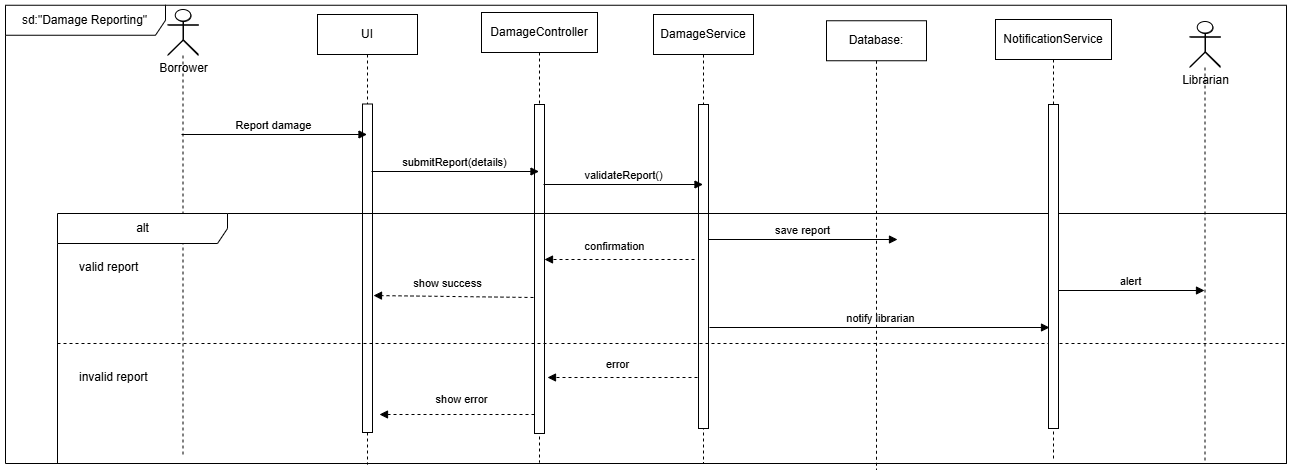

The diagram above was exported from draw.io. Its source (the exported page's mxGraphModel, read from the mxfile embedded in the PNG):
<mxGraphModel dx="1691" dy="780" grid="0" gridSize="10" guides="1" tooltips="1" connect="1" arrows="1" fold="1" page="1" pageScale="1" pageWidth="850" pageHeight="1100" background="light-dark(#FFFFFF,#FFFFFF)" math="0" shadow="0">
  <root>
    <mxCell id="0" />
    <mxCell id="1" parent="0" />
    <mxCell id="_ZgzLtFPPn8M0UtyBAgw-1" parent="1" style="shape=umlActor;verticalLabelPosition=bottom;verticalAlign=top;html=1;outlineConnect=0;labelBackgroundColor=none;" value="Borrower" vertex="1">
      <mxGeometry height="44" width="30" x="302" y="419" as="geometry" />
    </mxCell>
    <mxCell id="_ZgzLtFPPn8M0UtyBAgw-2" parent="1" style="shape=umlLifeline;perimeter=lifelinePerimeter;whiteSpace=wrap;html=1;container=1;dropTarget=0;collapsible=0;recursiveResize=0;outlineConnect=0;portConstraint=eastwest;newEdgeStyle={&quot;edgeStyle&quot;:&quot;elbowEdgeStyle&quot;,&quot;elbow&quot;:&quot;vertical&quot;,&quot;curved&quot;:0,&quot;rounded&quot;:0};labelBackgroundColor=none;" value="UI" vertex="1">
      <mxGeometry height="450" width="100" x="451" y="423" as="geometry" />
    </mxCell>
    <mxCell id="_ZgzLtFPPn8M0UtyBAgw-3" parent="_ZgzLtFPPn8M0UtyBAgw-2" style="html=1;points=[[0,0,0,0,5],[0,1,0,0,-5],[1,0,0,0,5],[1,1,0,0,-5]];perimeter=orthogonalPerimeter;outlineConnect=0;targetShapes=umlLifeline;portConstraint=eastwest;newEdgeStyle={&quot;curved&quot;:0,&quot;rounded&quot;:0};labelBackgroundColor=none;" value="" vertex="1">
      <mxGeometry height="328.5" width="10" x="45" y="89.5" as="geometry" />
    </mxCell>
    <mxCell id="_ZgzLtFPPn8M0UtyBAgw-4" parent="1" style="shape=umlLifeline;perimeter=lifelinePerimeter;whiteSpace=wrap;html=1;container=1;dropTarget=0;collapsible=0;recursiveResize=0;outlineConnect=0;portConstraint=eastwest;newEdgeStyle={&quot;edgeStyle&quot;:&quot;elbowEdgeStyle&quot;,&quot;elbow&quot;:&quot;vertical&quot;,&quot;curved&quot;:0,&quot;rounded&quot;:0};labelBackgroundColor=none;" value="DamageController" vertex="1">
      <mxGeometry height="450" width="116" x="615" y="421" as="geometry" />
    </mxCell>
    <mxCell id="_ZgzLtFPPn8M0UtyBAgw-5" parent="_ZgzLtFPPn8M0UtyBAgw-4" style="html=1;points=[[0,0,0,0,5],[0,1,0,0,-5],[1,0,0,0,5],[1,1,0,0,-5]];perimeter=orthogonalPerimeter;outlineConnect=0;targetShapes=umlLifeline;portConstraint=eastwest;newEdgeStyle={&quot;curved&quot;:0,&quot;rounded&quot;:0};labelBackgroundColor=none;" value="" vertex="1">
      <mxGeometry height="329" width="10" x="53" y="92" as="geometry" />
    </mxCell>
    <mxCell id="_ZgzLtFPPn8M0UtyBAgw-6" parent="1" style="shape=umlLifeline;perimeter=lifelinePerimeter;whiteSpace=wrap;html=1;container=1;dropTarget=0;collapsible=0;recursiveResize=0;outlineConnect=0;portConstraint=eastwest;newEdgeStyle={&quot;edgeStyle&quot;:&quot;elbowEdgeStyle&quot;,&quot;elbow&quot;:&quot;vertical&quot;,&quot;curved&quot;:0,&quot;rounded&quot;:0};labelBackgroundColor=none;" value="DamageService" vertex="1">
      <mxGeometry height="449" width="100" x="787" y="423" as="geometry" />
    </mxCell>
    <mxCell id="_ZgzLtFPPn8M0UtyBAgw-7" parent="_ZgzLtFPPn8M0UtyBAgw-6" style="html=1;points=[[0,0,0,0,5],[0,1,0,0,-5],[1,0,0,0,5],[1,1,0,0,-5]];perimeter=orthogonalPerimeter;outlineConnect=0;targetShapes=umlLifeline;portConstraint=eastwest;newEdgeStyle={&quot;curved&quot;:0,&quot;rounded&quot;:0};labelBackgroundColor=none;" value="" vertex="1">
      <mxGeometry height="324" width="10" x="45" y="90" as="geometry" />
    </mxCell>
    <mxCell id="_ZgzLtFPPn8M0UtyBAgw-8" parent="1" style="shape=umlLifeline;perimeter=lifelinePerimeter;whiteSpace=wrap;html=1;container=1;dropTarget=0;collapsible=0;recursiveResize=0;outlineConnect=0;portConstraint=eastwest;newEdgeStyle={&quot;curved&quot;:0,&quot;rounded&quot;:0};participant=umlActor;size=46;labelBackgroundColor=none;" value="" vertex="1">
      <mxGeometry height="448" width="31" x="301" y="418" as="geometry" />
    </mxCell>
    <mxCell id="_ZgzLtFPPn8M0UtyBAgw-9" edge="1" parent="1" source="_ZgzLtFPPn8M0UtyBAgw-8" style="html=1;verticalAlign=bottom;endArrow=block;curved=0;rounded=0;exitX=0.452;exitY=0.279;exitDx=0;exitDy=0;exitPerimeter=0;labelBackgroundColor=none;fontColor=default;" target="_ZgzLtFPPn8M0UtyBAgw-2" value="Report damage">
      <mxGeometry relative="1" width="80" as="geometry">
        <mxPoint x="323" y="563" as="sourcePoint" />
        <mxPoint x="488" y="553" as="targetPoint" />
      </mxGeometry>
    </mxCell>
    <mxCell id="_ZgzLtFPPn8M0UtyBAgw-10" edge="1" parent="1" style="html=1;verticalAlign=bottom;endArrow=block;curved=0;rounded=0;labelBackgroundColor=none;fontColor=default;" target="_ZgzLtFPPn8M0UtyBAgw-4" value="submitReport(details)">
      <mxGeometry relative="1" width="80" as="geometry">
        <mxPoint x="505" y="580" as="sourcePoint" />
        <mxPoint x="585" y="580" as="targetPoint" />
      </mxGeometry>
    </mxCell>
    <mxCell id="_ZgzLtFPPn8M0UtyBAgw-11" edge="1" parent="1" style="html=1;verticalAlign=bottom;endArrow=block;curved=0;rounded=0;labelBackgroundColor=none;fontColor=default;" target="_ZgzLtFPPn8M0UtyBAgw-6" value="validateReport()">
      <mxGeometry relative="1" width="80" as="geometry">
        <mxPoint x="677" y="593" as="sourcePoint" />
        <mxPoint x="757" y="593" as="targetPoint" />
      </mxGeometry>
    </mxCell>
    <mxCell id="_ZgzLtFPPn8M0UtyBAgw-12" parent="1" style="shape=umlFrame;whiteSpace=wrap;html=1;pointerEvents=0;recursiveResize=0;container=1;collapsible=0;width=170;labelBackgroundColor=none;" value="alt" vertex="1">
      <mxGeometry height="250" width="1229" x="191" y="622" as="geometry" />
    </mxCell>
    <mxCell id="_ZgzLtFPPn8M0UtyBAgw-13" parent="_ZgzLtFPPn8M0UtyBAgw-12" style="text;html=1;labelBackgroundColor=none;" value="valid report" vertex="1">
      <mxGeometry height="20" relative="1" width="100" as="geometry">
        <mxPoint x="20" y="40" as="offset" />
      </mxGeometry>
    </mxCell>
    <mxCell id="_ZgzLtFPPn8M0UtyBAgw-14" parent="_ZgzLtFPPn8M0UtyBAgw-12" style="line;strokeWidth=1;dashed=1;labelPosition=center;verticalLabelPosition=bottom;align=left;verticalAlign=top;spacingLeft=20;spacingTop=15;html=1;whiteSpace=wrap;labelBackgroundColor=none;" value="invalid report" vertex="1">
      <mxGeometry height="10" width="1227" y="125" as="geometry" />
    </mxCell>
    <mxCell id="_ZgzLtFPPn8M0UtyBAgw-17" edge="1" parent="_ZgzLtFPPn8M0UtyBAgw-12" style="html=1;verticalAlign=bottom;labelBackgroundColor=none;endArrow=block;endFill=1;dashed=1;rounded=0;fontColor=default;" value="">
      <mxGeometry relative="1" width="160" as="geometry">
        <mxPoint x="637" y="46" as="sourcePoint" />
        <mxPoint x="487" y="46" as="targetPoint" />
      </mxGeometry>
    </mxCell>
    <mxCell id="_ZgzLtFPPn8M0UtyBAgw-18" connectable="0" parent="_ZgzLtFPPn8M0UtyBAgw-17" style="edgeLabel;html=1;align=center;verticalAlign=middle;resizable=0;points=[];labelBackgroundColor=none;" value="confirmation" vertex="1">
      <mxGeometry relative="1" x="0.1088" y="1" as="geometry">
        <mxPoint x="2" y="-15" as="offset" />
      </mxGeometry>
    </mxCell>
    <mxCell id="_ZgzLtFPPn8M0UtyBAgw-19" edge="1" parent="_ZgzLtFPPn8M0UtyBAgw-12" style="html=1;verticalAlign=bottom;labelBackgroundColor=none;endArrow=block;endFill=1;dashed=1;rounded=0;fontColor=default;" value="">
      <mxGeometry relative="1" width="160" as="geometry">
        <mxPoint x="640" y="164" as="sourcePoint" />
        <mxPoint x="490" y="164" as="targetPoint" />
      </mxGeometry>
    </mxCell>
    <mxCell id="_ZgzLtFPPn8M0UtyBAgw-20" connectable="0" parent="_ZgzLtFPPn8M0UtyBAgw-19" style="edgeLabel;html=1;align=center;verticalAlign=middle;resizable=0;points=[];labelBackgroundColor=none;" value="error" vertex="1">
      <mxGeometry relative="1" x="0.1088" y="1" as="geometry">
        <mxPoint x="2" y="-15" as="offset" />
      </mxGeometry>
    </mxCell>
    <mxCell id="_ZgzLtFPPn8M0UtyBAgw-21" edge="1" parent="_ZgzLtFPPn8M0UtyBAgw-12" source="_ZgzLtFPPn8M0UtyBAgw-5" style="html=1;verticalAlign=bottom;labelBackgroundColor=none;endArrow=block;endFill=1;dashed=1;rounded=0;fontColor=default;" value="">
      <mxGeometry relative="1" width="160" as="geometry">
        <mxPoint x="472" y="201" as="sourcePoint" />
        <mxPoint x="322" y="201" as="targetPoint" />
      </mxGeometry>
    </mxCell>
    <mxCell id="_ZgzLtFPPn8M0UtyBAgw-22" connectable="0" parent="_ZgzLtFPPn8M0UtyBAgw-21" style="edgeLabel;html=1;align=center;verticalAlign=middle;resizable=0;points=[];labelBackgroundColor=none;" value="show error" vertex="1">
      <mxGeometry relative="1" x="-0.0769" as="geometry">
        <mxPoint x="-1" y="-16" as="offset" />
      </mxGeometry>
    </mxCell>
    <mxCell id="_ZgzLtFPPn8M0UtyBAgw-23" edge="1" parent="_ZgzLtFPPn8M0UtyBAgw-12" style="html=1;verticalAlign=bottom;labelBackgroundColor=none;endArrow=block;endFill=1;dashed=1;rounded=0;entryX=1.1;entryY=0.583;entryDx=0;entryDy=0;entryPerimeter=0;fontColor=default;" target="_ZgzLtFPPn8M0UtyBAgw-3" value="">
      <mxGeometry relative="1" width="160" as="geometry">
        <mxPoint x="476" y="84" as="sourcePoint" />
        <mxPoint x="326" y="84" as="targetPoint" />
      </mxGeometry>
    </mxCell>
    <mxCell id="_ZgzLtFPPn8M0UtyBAgw-24" connectable="0" parent="_ZgzLtFPPn8M0UtyBAgw-23" style="edgeLabel;html=1;align=center;verticalAlign=middle;resizable=0;points=[];labelBackgroundColor=none;" value="show success" vertex="1">
      <mxGeometry relative="1" x="0.1088" y="1" as="geometry">
        <mxPoint x="2" y="-15" as="offset" />
      </mxGeometry>
    </mxCell>
    <mxCell id="_ZgzLtFPPn8M0UtyBAgw-29" edge="1" parent="1" source="_ZgzLtFPPn8M0UtyBAgw-7" style="html=1;verticalAlign=bottom;endArrow=block;curved=0;rounded=0;labelBackgroundColor=none;fontColor=default;" value="save report">
      <mxGeometry relative="1" width="80" as="geometry">
        <mxPoint x="890" y="646" as="sourcePoint" />
        <mxPoint x="1031" y="648" as="targetPoint" />
      </mxGeometry>
    </mxCell>
    <mxCell id="_ZgzLtFPPn8M0UtyBAgw-35" parent="1" style="shape=umlLifeline;perimeter=lifelinePerimeter;whiteSpace=wrap;html=1;container=1;dropTarget=0;collapsible=0;recursiveResize=0;outlineConnect=0;portConstraint=eastwest;newEdgeStyle={&quot;edgeStyle&quot;:&quot;elbowEdgeStyle&quot;,&quot;elbow&quot;:&quot;vertical&quot;,&quot;curved&quot;:0,&quot;rounded&quot;:0};labelBackgroundColor=none;" value="NotificationService" vertex="1">
      <mxGeometry height="441" width="116" x="1129" y="428" as="geometry" />
    </mxCell>
    <mxCell id="_ZgzLtFPPn8M0UtyBAgw-36" parent="_ZgzLtFPPn8M0UtyBAgw-35" style="html=1;points=[[0,0,0,0,5],[0,1,0,0,-5],[1,0,0,0,5],[1,1,0,0,-5]];perimeter=orthogonalPerimeter;outlineConnect=0;targetShapes=umlLifeline;portConstraint=eastwest;newEdgeStyle={&quot;curved&quot;:0,&quot;rounded&quot;:0};labelBackgroundColor=none;" value="" vertex="1">
      <mxGeometry height="324" width="10" x="53" y="85" as="geometry" />
    </mxCell>
    <mxCell id="_ZgzLtFPPn8M0UtyBAgw-39" edge="1" parent="1" style="html=1;verticalAlign=bottom;endArrow=block;curved=0;rounded=0;labelBackgroundColor=none;fontColor=default;" value="notify librarian">
      <mxGeometry relative="1" width="80" as="geometry">
        <mxPoint x="843" y="736" as="sourcePoint" />
        <mxPoint x="1183" y="736" as="targetPoint" />
      </mxGeometry>
    </mxCell>
    <mxCell id="_ZgzLtFPPn8M0UtyBAgw-40" parent="1" style="shape=umlActor;verticalLabelPosition=bottom;verticalAlign=top;html=1;outlineConnect=0;labelBackgroundColor=none;" value="Librarian" vertex="1">
      <mxGeometry height="44" width="30" x="1324" y="431" as="geometry" />
    </mxCell>
    <mxCell id="_ZgzLtFPPn8M0UtyBAgw-41" parent="1" style="shape=umlLifeline;perimeter=lifelinePerimeter;whiteSpace=wrap;html=1;container=1;dropTarget=0;collapsible=0;recursiveResize=0;outlineConnect=0;portConstraint=eastwest;newEdgeStyle={&quot;curved&quot;:0,&quot;rounded&quot;:0};participant=umlActor;size=46;labelBackgroundColor=none;" value="" vertex="1">
      <mxGeometry height="442" width="31" x="1323" y="430" as="geometry" />
    </mxCell>
    <mxCell id="_ZgzLtFPPn8M0UtyBAgw-43" edge="1" parent="1" style="html=1;verticalAlign=bottom;endArrow=block;curved=0;rounded=0;labelBackgroundColor=none;fontColor=default;" target="_ZgzLtFPPn8M0UtyBAgw-41" value="alert">
      <mxGeometry relative="1" width="80" as="geometry">
        <mxPoint x="1192" y="699" as="sourcePoint" />
        <mxPoint x="1381" y="699" as="targetPoint" />
      </mxGeometry>
    </mxCell>
    <mxCell id="4wBhioVSZEurdNP0okqF-1" parent="1" style="shape=umlFrame;whiteSpace=wrap;html=1;pointerEvents=0;recursiveResize=0;container=1;collapsible=0;width=160;" value="&lt;span class=&quot;_aupe copyable-text xkrh14z&quot; style=&quot;white-space: pre-wrap;&quot;&gt;sd:&quot;Damage Reporting&quot;&lt;/span&gt;" vertex="1">
      <mxGeometry height="458.25" width="1281" x="139" y="413.75" as="geometry" />
    </mxCell>
    <mxCell id="4wBhioVSZEurdNP0okqF-2" parent="4wBhioVSZEurdNP0okqF-1" style="shape=umlLifeline;perimeter=lifelinePerimeter;whiteSpace=wrap;html=1;container=1;dropTarget=0;collapsible=0;recursiveResize=0;outlineConnect=0;portConstraint=eastwest;newEdgeStyle={&quot;edgeStyle&quot;:&quot;elbowEdgeStyle&quot;,&quot;elbow&quot;:&quot;vertical&quot;,&quot;curved&quot;:0,&quot;rounded&quot;:0};labelBackgroundColor=none;" value="Database:" vertex="1">
      <mxGeometry height="449" width="100" x="821" y="15.5" as="geometry" />
    </mxCell>
  </root>
</mxGraphModel>